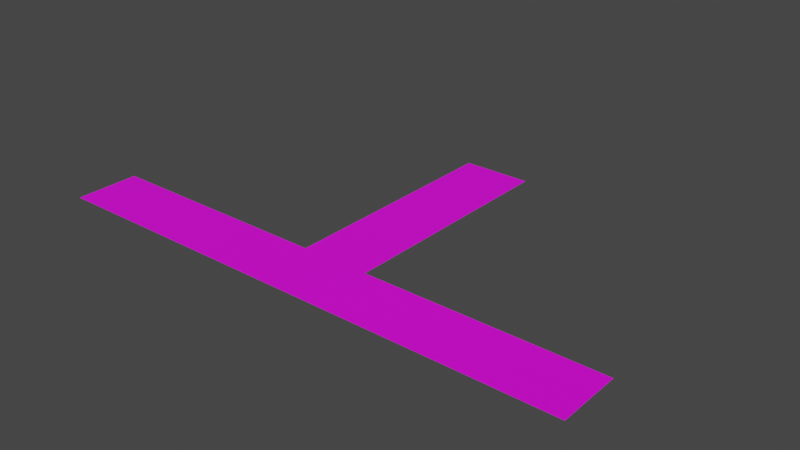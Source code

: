 # Source: City_Road02.blend  (saved by Blender 3.1.7; exported with 4.5.12 LTS)
import bpy
from mathutils import Matrix  # noqa: F401  (used for matrix-valued properties, if any)

bpy.ops.wm.read_factory_settings(use_empty=True)
scene = bpy.context.scene
scene.name = 'Scene'

# ---- collections
col_collection = bpy.data.collections.new('Collection'); scene.collection.children.link(col_collection)

# ---- images (referenced by path relative to the original .blend; pixels are not part of the script)
import os
ASSET_DIR = os.environ.get("B2B_ASSET_DIR", "")  # directory of the original .blend (textures are referenced by path, not embedded)
HERE = os.path.dirname(os.path.abspath(__file__))  # packed textures are extracted next to this script under _unpacked/

def load_image(name, relpath, width, height, colorspace="sRGB"):
    """Load a texture the original file referenced (path relative to the .blend, or extracted next to this script)."""
    p = next((c for c in (os.path.join(HERE, relpath), os.path.join(ASSET_DIR, relpath)) if relpath and os.path.exists(c)), "")
    if p:
        img = bpy.data.images.load(p, check_existing=True)
        img.name = name
    else:  # same state as the original file: an image datablock whose file is absent (Cycles renders it pink)
        img = bpy.data.images.new(name, width, height)
        img.source = "FILE"
        img.filepath = "//" + (relpath or name)
    img.colorspace_settings.name = colorspace
    return img
img_788_png = load_image('788.png', '788.png', 1024, 1024, 'sRGB')
img_778_png_003 = load_image('778.png.003', '778.png', 1024, 1024, 'sRGB')
img_390_png = load_image('390.png', '390.png', 1024, 1024, 'sRGB')

# ---- materials (node trees are filled in below, after node groups)
mat_m_road = bpy.data.materials.new('M_Road')
mat_m_road.use_transparent_shadow = False
mat_m_road_lines_white = bpy.data.materials.new('M_Road_Lines_White')
mat_m_road_lines_white.use_transparent_shadow = False
mat_m_road_lines_yellow = bpy.data.materials.new('M_Road_Lines_Yellow')
mat_m_road_lines_yellow.use_transparent_shadow = False

# ---- material node trees
mat_m_road.use_nodes = True; mat_m_road.node_tree.nodes.clear()
_N = mat_m_road.node_tree.nodes; _L = mat_m_road.node_tree.links
n0 = _N.new('ShaderNodeBsdfPrincipled'); n0.name = 'Principled BSDF'; n0.location = (10, 300)
n0.distribution = 'GGX'
n0.subsurface_method = 'RANDOM_WALK_SKIN'
n0.inputs[3].default_value = 1.45
n0.inputs[27].default_value = (0.0, 0.0, 0.0, 1.0)
n0.inputs[28].default_value = 1.0
n1 = _N.new('ShaderNodeOutputMaterial'); n1.name = 'Material Output'; n1.location = (300, 300)
n2 = _N.new('ShaderNodeTexImage'); n2.name = '이미지 텍스처'; n2.location = (-347, 26)
n2.image = img_788_png
_L.new(n0.outputs[0], n1.inputs[0])
_L.new(n2.outputs[0], n0.inputs[0])
n1.is_active_output = True
mat_m_road_lines_white.use_nodes = True; mat_m_road_lines_white.node_tree.nodes.clear()
_N = mat_m_road_lines_white.node_tree.nodes; _L = mat_m_road_lines_white.node_tree.links
n0 = _N.new('ShaderNodeBsdfPrincipled'); n0.name = 'Principled BSDF'; n0.location = (10, 300)
n0.distribution = 'GGX'
n0.subsurface_method = 'RANDOM_WALK_SKIN'
n0.inputs[3].default_value = 1.45
n0.inputs[27].default_value = (0.0, 0.0, 0.0, 1.0)
n0.inputs[28].default_value = 1.0
n1 = _N.new('ShaderNodeOutputMaterial'); n1.name = 'Material Output'; n1.location = (300, 300)
n2 = _N.new('ShaderNodeTexImage'); n2.name = '이미지 텍스처'; n2.location = (-367, 139)
n2.image = img_778_png_003
_L.new(n0.outputs[0], n1.inputs[0])
_L.new(n2.outputs[0], n0.inputs[0])
_L.new(n2.outputs[1], n0.inputs[4])
n1.is_active_output = True
mat_m_road_lines_yellow.use_nodes = True; mat_m_road_lines_yellow.node_tree.nodes.clear()
_N = mat_m_road_lines_yellow.node_tree.nodes; _L = mat_m_road_lines_yellow.node_tree.links
n0 = _N.new('ShaderNodeBsdfPrincipled'); n0.name = 'Principled BSDF'; n0.location = (10, 300)
n0.distribution = 'GGX'
n0.subsurface_method = 'RANDOM_WALK_SKIN'
n0.inputs[3].default_value = 1.45
n0.inputs[27].default_value = (0.0, 0.0, 0.0, 1.0)
n0.inputs[28].default_value = 1.0
n1 = _N.new('ShaderNodeOutputMaterial'); n1.name = 'Material Output'; n1.location = (300, 300)
n2 = _N.new('ShaderNodeTexImage'); n2.name = '이미지 텍스처'; n2.location = (-371, 60)
n2.image = img_390_png
_L.new(n0.outputs[0], n1.inputs[0])
_L.new(n2.outputs[0], n0.inputs[0])
n1.is_active_output = True

# ---- world
world_world = bpy.data.worlds.new('World'); scene.world = world_world
world_world.use_nodes = True; world_world.node_tree.nodes.clear()
_N = world_world.node_tree.nodes; _L = world_world.node_tree.links
n0 = _N.new('ShaderNodeOutputWorld'); n0.name = 'World Output'; n0.location = (300, 300)
n1 = _N.new('ShaderNodeBackground'); n1.name = 'Background'; n1.location = (10, 300)
n1.inputs[0].default_value = (0.05088, 0.05088, 0.05088, 1.0)
_L.new(n1.outputs[0], n0.inputs[0])
n0.is_active_output = True
world_world.color = (0.05088, 0.05088, 0.05088)
world_world.use_sun_shadow = False
world_world.sun_shadow_jitter_overblur = 0.0

# ---- meshes
me_sm_city_road_02b_md = bpy.data.meshes.new('SM_City_Road_02b.md')
me_sm_city_road_02b_md.from_pydata([(13.56, 10.4, -6.369e-16), (7.2, 5.946, -3.641e-16), (13.56, 5.946, -3.641e-16), (7.2, 10.4, -6.37e-16), (0.8445, 5.946, -3.641e-16), (13.56, 19.86, -1.216e-15), (0.8445, 10.4, -6.37e-16), (7.2, 19.86, -1.216e-15), (13.56, 27.84, -1.705e-15), (0.8445, 19.86, -1.216e-15), (7.2, 27.84, -1.705e-15), (13.56, 35.82, -2.194e-15), (0.8445, 27.84, -1.705e-15), (7.2, 35.82, -2.194e-15), (13.56, 43.8, -2.682e-15), (0.8445, 35.82, -2.194e-15), (7.2, 43.8, -2.682e-15), (13.56, 49.9, -3.055e-15), (0.8445, 43.81, -2.682e-15), (7.2, 49.9, -3.055e-15), (0.8445, 49.9, -3.055e-15), (-42.76, 0.0, 0.0), (-30.81, 5.946, -3.641e-16), (-42.76, 5.946, -3.641e-16), (-30.81, 0.0, 0.0), (-42.76, -5.946, 3.641e-16), (-18.86, 5.946, -3.641e-16), (-30.81, -5.946, 3.641e-16), (-18.86, 0.0, 0.0), (-6.906, 5.946, -3.641e-16), (-18.86, -5.946, 3.641e-16), (-6.906, 0.0, 0.0), (-6.906, -5.946, 3.641e-16), (0.8445, 0.0, 0.0), (0.8445, -5.946, 3.641e-16), (7.2, 0.0, 0.0), (7.2, -5.946, 3.641e-16), (13.56, 0.0, 0.0), (13.56, -5.946, 3.641e-16), (18.93, 0.0, 0.0), (18.93, 5.946, -3.641e-16), (18.93, -5.946, 3.641e-16), (28.51, 0.0, 0.0), (28.51, 5.946, -3.641e-16), (28.51, -5.946, 3.641e-16), (38.09, 0.0, 0.0), (38.09, 5.946, -3.641e-16), (38.09, -5.946, 3.641e-16), (47.67, 0.0, 0.0), (47.67, 5.946, -3.641e-16), (47.67, -5.946, 3.641e-16), (57.24, 0.0, 0.0), (57.25, 5.946, -3.641e-16), (57.25, -5.946, 3.641e-16), (9.881, 5.973, 0.005), (9.123, 9.802, 0.005), (9.123, 5.973, 0.005), (9.881, 9.802, 0.005), (8.461, 5.973, 0.005), (7.703, 9.802, 0.005), (7.703, 5.973, 0.005), (8.461, 9.802, 0.005), (7.041, 5.973, 0.005), (6.283, 9.802, 0.005), (6.283, 5.973, 0.005), (7.041, 9.802, 0.005), (5.621, 5.973, 0.005), (4.863, 9.802, 0.005), (4.863, 5.973, 0.005), (5.621, 9.802, 0.005), (57.24, 0.261, 0.006), (51.27, 0.06499, 0.006), (57.24, 0.06499, 0.006), (51.27, 0.261, 0.006), (45.31, 0.065, 0.006), (45.31, 0.261, 0.006), (39.34, 0.065, 0.006), (39.34, 0.261, 0.006), (33.37, 0.065, 0.006), (33.37, 0.261, 0.006), (27.4, 0.065, 0.006), (27.4, 0.261, 0.006), (21.43, 0.06501, 0.006), (21.43, 0.261, 0.006), (7.252, 0.065, 0.006), (7.252, 0.261, 0.006), (51.28, -0.261, 0.006), (57.24, -0.261, 0.006), (57.24, -0.06501, 0.006), (51.27, -0.06501, 0.006), (45.31, -0.261, 0.006), (45.31, -0.065, 0.006), (39.34, -0.261, 0.006), (39.34, -0.065, 0.006), (33.37, -0.261, 0.006), (33.37, -0.065, 0.006), (27.4, -0.261, 0.006), (27.4, -0.065, 0.006), (21.43, -0.261, 0.006), (21.43, -0.06499, 0.006), (7.252, -0.261, 0.006), (7.252, -0.065, 0.006), (-42.76, 0.06501, 0.006), (-36.63, 0.261, 0.006), (-42.76, 0.261, 0.006), (-36.63, 0.06501, 0.006), (-30.5, 0.261, 0.006), (-30.5, 0.065, 0.006), (-24.37, 0.261, 0.006), (-24.37, 0.065, 0.006), (-18.24, 0.261, 0.006), (-18.24, 0.065, 0.006), (-12.11, 0.261, 0.006), (-12.11, 0.065, 0.006), (-5.986, 0.261, 0.006), (-5.986, 0.06499, 0.006), (-42.76, -0.261, 0.006), (-36.63, -0.06499, 0.006), (-42.76, -0.06499, 0.006), (-36.63, -0.261, 0.006), (-30.5, -0.065, 0.006), (-30.5, -0.261, 0.006), (-24.37, -0.065, 0.006), (-24.37, -0.261, 0.006), (-18.24, -0.065, 0.006), (-18.24, -0.261, 0.006), (-12.11, -0.065, 0.006), (-12.11, -0.261, 0.006), (-5.986, -0.06501, 0.006), (-5.985, -0.261, 0.006)], [], [(0, 1, 2), (1, 0, 3), (1, 3, 4), (3, 0, 5), (4, 3, 6), (3, 5, 7), (7, 6, 3), (8, 7, 5), (6, 7, 9), (7, 8, 10), (10, 9, 7), (11, 10, 8), (9, 10, 12), (10, 11, 13), (13, 12, 10), (14, 13, 11), (12, 13, 15), (13, 14, 16), (16, 15, 13), (17, 16, 14), (15, 16, 18), (16, 17, 19), (19, 18, 16), (18, 19, 20), (21, 22, 23), (21, 24, 22), (25, 24, 21), (24, 26, 22), (25, 27, 24), (24, 28, 26), (27, 28, 24), (28, 29, 26), (27, 30, 28), (28, 31, 29), (30, 31, 28), (31, 4, 29), (30, 32, 31), (32, 33, 31), (33, 4, 31), (34, 33, 32), (33, 35, 4), (34, 35, 33), (35, 1, 4), (34, 36, 35), (35, 37, 1), (36, 37, 35), (37, 2, 1), (36, 38, 37), (39, 2, 37), (38, 39, 37), (2, 39, 40), (39, 38, 41), (42, 40, 39), (41, 42, 39), (40, 42, 43), (44, 42, 41), (45, 43, 42), (44, 45, 42), (43, 45, 46), (47, 45, 44), (48, 46, 45), (47, 48, 45), (46, 48, 49), (50, 48, 47), (51, 49, 48), (50, 51, 48), (49, 51, 52), (53, 51, 50), (54, 55, 56), (55, 54, 57), (58, 59, 60), (59, 58, 61), (62, 63, 64), (63, 62, 65), (66, 67, 68), (67, 66, 69), (70, 71, 72), (71, 70, 73), (74, 71, 73), (74, 73, 75), (75, 76, 74), (76, 75, 77), (78, 76, 77), (78, 77, 79), (79, 80, 78), (80, 79, 81), (82, 80, 81), (82, 81, 83), (83, 84, 82), (84, 83, 85), (86, 87, 88), (86, 88, 89), (90, 86, 89), (90, 89, 91), (92, 90, 91), (92, 91, 93), (94, 92, 93), (94, 93, 95), (96, 94, 95), (96, 95, 97), (98, 96, 97), (98, 97, 99), (99, 100, 98), (100, 99, 101), (102, 103, 104), (103, 102, 105), (105, 106, 103), (105, 107, 106), (107, 108, 106), (108, 107, 109), (109, 110, 108), (109, 111, 110), (111, 112, 110), (112, 111, 113), (113, 114, 112), (113, 115, 114), (115, 85, 114), (115, 84, 85), (116, 117, 118), (116, 119, 117), (119, 120, 117), (119, 121, 120), (121, 122, 120), (121, 123, 122), (123, 124, 122), (123, 125, 124), (125, 126, 124), (125, 127, 126), (127, 128, 126), (127, 129, 128), (129, 101, 128), (129, 100, 101)])
me_sm_city_road_02b_md.polygons.foreach_set('material_index', [0, 0, 0, 0, 0, 0, 0, 0, 0, 0, 0, 0, 0, 0, 0, 0, 0, 0, 0, 0, 0, 0, 0, 0, 0, 0, 0, 0, 0, 0, 0, 0, 0, 0, 0, 0, 0, 0, 0, 0, 0, 0, 0, 0, 0, 0, 0, 0, 0, 0, 0, 0, 0, 0, 0, 0, 0, 0, 0, 0, 0, 0, 0, 0, 0, 0, 0, 0, 1, 1, 1, 1, 1, 1, 1, 1, 2, 2, 2, 2, 2, 2, 2, 2, 2, 2, 2, 2, 2, 2, 2, 2, 2, 2, 2, 2, 2, 2, 2, 2, 2, 2, 2, 2, 2, 2, 2, 2, 2, 2, 2, 2, 2, 2, 2, 2, 2, 2, 2, 2, 2, 2, 2, 2, 2, 2, 2, 2, 2, 2, 2, 2])
_uv = me_sm_city_road_02b_md.uv_layers.new(name='UV_SINGLE')
_uv.uv.foreach_set('vector', [0.541, 0.2715, 0.6553, 0.3696, 0.541, 0.3696, 0.6553, 0.3696, 0.541, 0.2715, 0.6553, 0.2715, 0.6553, 0.3696, 0.6553, 0.2715, 0.7695, 0.3696, 0.6553, 0.2715, 0.541, 0.2715, 0.541, 0.1357, 0.7695, 0.3696, 0.6553, 0.2715, 0.7695, 0.2715, 0.6553, 0.2715, 0.541, 0.1357, 0.6553, 0.1357, 0.6553, 0.1357, 0.7695, 0.2715, 0.6553, 0.2715, 0.541, 0.1133, 0.6553, 0.1357, 0.541, 0.1357, 0.7695, 0.2715, 0.6553, 0.1357, 0.7695, 0.1357, 0.6553, 0.1357, 0.541, 0.1133, 0.6553, 0.1133, 0.6553, 0.1133, 0.7695, 0.1357, 0.6553, 0.1357, 0.541, 0.09082, 0.6553, 0.1133, 0.541, 0.1133, 0.7695, 0.1357, 0.6553, 0.1133, 0.7695, 0.1133, 0.6553, 0.1133, 0.541, 0.09082, 0.6553, 0.09082, 0.6553, 0.09082, 0.7695, 0.1133, 0.6553, 0.1133, 0.541, 0.06787, 0.6553, 0.09082, 0.541, 0.09082, 0.7695, 0.1133, 0.6553, 0.09082, 0.7695, 0.09082, 0.6553, 0.09082, 0.541, 0.06787, 0.6553, 0.06787, 0.6553, 0.06787, 0.7695, 0.09082, 0.6553, 0.09082, 0.541, 0.0, 0.6553, 0.06787, 0.541, 0.06787, 0.7695, 0.09082, 0.6553, 0.06787, 0.7695, 0.06787, 0.6553, 0.06787, 0.541, 0.0, 0.6553, 0.0, 0.6553, 0.0, 0.7695, 0.06787, 0.6553, 0.06787, 0.7695, 0.06787, 0.6553, 0.0, 0.7695, 0.0, 1.0, 0.5, 0.9424, 0.3696, 1.0, 0.3696, 1.0, 0.5, 0.9424, 0.5, 0.9424, 0.3696, 1.0, 0.6309, 0.9424, 0.5, 1.0, 0.5, 0.9424, 0.5, 0.8848, 0.3696, 0.9424, 0.3696, 1.0, 0.6309, 0.9424, 0.6309, 0.9424, 0.5, 0.9424, 0.5, 0.8848, 0.5, 0.8848, 0.3696, 0.9424, 0.6309, 0.8848, 0.5, 0.9424, 0.5, 0.8848, 0.5, 0.8271, 0.3696, 0.8848, 0.3696, 0.9424, 0.6309, 0.8848, 0.6309, 0.8848, 0.5, 0.8848, 0.5, 0.8271, 0.5, 0.8271, 0.3696, 0.8848, 0.6309, 0.8271, 0.5, 0.8848, 0.5, 0.8271, 0.5, 0.7695, 0.3696, 0.8271, 0.3696, 0.8848, 0.6309, 0.8271, 0.6309, 0.8271, 0.5, 0.8271, 0.6309, 0.7695, 0.5, 0.8271, 0.5, 0.7695, 0.5, 0.7695, 0.3696, 0.8271, 0.5, 0.7695, 0.6309, 0.7695, 0.5, 0.8271, 0.6309, 0.7695, 0.5, 0.6553, 0.5, 0.7695, 0.3696, 0.7695, 0.6309, 0.6553, 0.5, 0.7695, 0.5, 0.6553, 0.5, 0.6553, 0.3696, 0.7695, 0.3696, 0.7695, 0.6309, 0.6553, 0.6309, 0.6553, 0.5, 0.6553, 0.5, 0.522, 0.5, 0.6553, 0.3696, 0.6553, 0.6309, 0.522, 0.5, 0.6553, 0.5, 0.522, 0.5, 0.541, 0.3696, 0.6553, 0.3696, 0.6553, 0.6309, 0.541, 0.6309, 0.522, 0.5, 0.4443, 0.5, 0.541, 0.3696, 0.522, 0.5, 0.541, 0.6309, 0.4443, 0.5, 0.522, 0.5, 0.541, 0.3696, 0.4443, 0.5, 0.4443, 0.3696, 0.4443, 0.5, 0.541, 0.6309, 0.4443, 0.6309, 0.3333, 0.5, 0.4443, 0.3696, 0.4443, 0.5, 0.4443, 0.6309, 0.3333, 0.5, 0.4443, 0.5, 0.4443, 0.3696, 0.3333, 0.5, 0.3333, 0.3696, 0.3333, 0.6309, 0.3333, 0.5, 0.4443, 0.6309, 0.2222, 0.5, 0.3333, 0.3696, 0.3333, 0.5, 0.3333, 0.6309, 0.2222, 0.5, 0.3333, 0.5, 0.3333, 0.3696, 0.2222, 0.5, 0.2222, 0.3696, 0.2222, 0.6309, 0.2222, 0.5, 0.3333, 0.6309, 0.1111, 0.5, 0.2222, 0.3696, 0.2222, 0.5, 0.2222, 0.6309, 0.1111, 0.5, 0.2222, 0.5, 0.2222, 0.3696, 0.1111, 0.5, 0.1111, 0.3696, 0.1111, 0.6309, 0.1111, 0.5, 0.2222, 0.6309, 4.327e-05, 0.5, 0.1111, 0.3696, 0.1111, 0.5, 0.1111, 0.6309, 4.327e-05, 0.5, 0.1111, 0.5, 0.1111, 0.3696, 4.327e-05, 0.5, 3.052e-05, 0.3696, 3.052e-05, 0.6309, 4.327e-05, 0.5, 0.1111, 0.6309, 0.6157, 0.3867, 0.6294, 0.3027, 0.6294, 0.3867, 0.6294, 0.3027, 0.6157, 0.3867, 0.6157, 0.3027, 0.6416, 0.3867, 0.6548, 0.3027, 0.6548, 0.3867, 0.6548, 0.3027, 0.6416, 0.3867, 0.6416, 0.3027, 0.667, 0.3867, 0.6807, 0.3027, 0.6807, 0.3867, 0.6807, 0.3027, 0.667, 0.3867, 0.667, 0.3027, 0.6924, 0.3867, 0.7061, 0.3027, 0.7061, 0.3867, 0.7061, 0.3027, 0.6924, 0.3867, 0.6924, 0.3027, 4.42e-05, 0.4946, 0.06064, 0.499, 4.351e-05, 0.499, 0.06064, 0.499, 4.42e-05, 0.4946, 0.06064, 0.4946, 0.1213, 0.499, 0.06064, 0.499, 0.06064, 0.4946, 0.1213, 0.499, 0.06064, 0.4946, 0.1213, 0.4946, 0.1213, 0.4946, 0.1819, 0.499, 0.1213, 0.499, 0.1819, 0.499, 0.1213, 0.4946, 0.1819, 0.4946, 0.2426, 0.499, 0.1819, 0.499, 0.1819, 0.4946, 0.2426, 0.499, 0.1819, 0.4946, 0.2426, 0.4946, 0.2426, 0.4946, 0.303, 0.499, 0.2426, 0.499, 0.303, 0.499, 0.2426, 0.4946, 0.303, 0.4946, 0.3638, 0.499, 0.303, 0.499, 0.303, 0.4946, 0.3638, 0.499, 0.303, 0.4946, 0.3638, 0.4946, 0.3638, 0.4946, 0.4243, 0.499, 0.3638, 0.499, 0.4243, 0.499, 0.3638, 0.4946, 0.4243, 0.4946, 0.06064, 0.5059, 4.226e-05, 0.5059, 4.303e-05, 0.5015, 0.06064, 0.5059, 4.303e-05, 0.5015, 0.06064, 0.5015, 0.1213, 0.5059, 0.06064, 0.5059, 0.06064, 0.5015, 0.1213, 0.5059, 0.06064, 0.5015, 0.1213, 0.5015, 0.1819, 0.5059, 0.1213, 0.5059, 0.1213, 0.5015, 0.1819, 0.5059, 0.1213, 0.5015, 0.1819, 0.5015, 0.2426, 0.5059, 0.1819, 0.5059, 0.1819, 0.5015, 0.2426, 0.5059, 0.1819, 0.5015, 0.2426, 0.5015, 0.303, 0.5059, 0.2426, 0.5059, 0.2426, 0.5015, 0.303, 0.5059, 0.2426, 0.5015, 0.303, 0.5015, 0.3638, 0.5059, 0.303, 0.5059, 0.303, 0.5015, 0.3638, 0.5059, 0.303, 0.5015, 0.3638, 0.5015, 0.3638, 0.5015, 0.4243, 0.5059, 0.3638, 0.5059, 0.4243, 0.5059, 0.3638, 0.5015, 0.4243, 0.5015, 0.8486, 0.4985, 0.7881, 0.4946, 0.8486, 0.4941, 0.7881, 0.4946, 0.8486, 0.4985, 0.7881, 0.4985, 0.7881, 0.4985, 0.7275, 0.4946, 0.7881, 0.4946, 0.7881, 0.4985, 0.7275, 0.4985, 0.7275, 0.4946, 0.7275, 0.4985, 0.667, 0.4946, 0.7275, 0.4946, 0.667, 0.4946, 0.7275, 0.4985, 0.667, 0.4985, 0.667, 0.4985, 0.606, 0.4946, 0.667, 0.4946, 0.667, 0.4985, 0.606, 0.4985, 0.606, 0.4946, 0.606, 0.4985, 0.5454, 0.4946, 0.606, 0.4946, 0.5454, 0.4946, 0.606, 0.4985, 0.5454, 0.4985, 0.5454, 0.4985, 0.4851, 0.4946, 0.5454, 0.4946, 0.5454, 0.4985, 0.4851, 0.499, 0.4851, 0.4946, 0.4851, 0.499, 0.4243, 0.4946, 0.4851, 0.4946, 0.4851, 0.499, 0.4243, 0.499, 0.4243, 0.4946, 0.8486, 0.5056, 0.7881, 0.5015, 0.8486, 0.5015, 0.8486, 0.5056, 0.7881, 0.5056, 0.7881, 0.5015, 0.7881, 0.5056, 0.7275, 0.5015, 0.7881, 0.5015, 0.7881, 0.5056, 0.7275, 0.5059, 0.7275, 0.5015, 0.7275, 0.5059, 0.667, 0.5015, 0.7275, 0.5015, 0.7275, 0.5059, 0.667, 0.5059, 0.667, 0.5015, 0.667, 0.5059, 0.606, 0.5015, 0.667, 0.5015, 0.667, 0.5059, 0.606, 0.5059, 0.606, 0.5015, 0.606, 0.5059, 0.5454, 0.5015, 0.606, 0.5015, 0.606, 0.5059, 0.5454, 0.5059, 0.5454, 0.5015, 0.5454, 0.5059, 0.4851, 0.5015, 0.5454, 0.5015, 0.5454, 0.5059, 0.4851, 0.5059, 0.4851, 0.5015, 0.4851, 0.5059, 0.4243, 0.5015, 0.4851, 0.5015, 0.4851, 0.5059, 0.4243, 0.5059, 0.4243, 0.5015])
_uv.active_render = True
_uv = me_sm_city_road_02b_md.uv_layers.new(name='EXTRAUVS0')
_uv.uv.foreach_set('vector', [0.6118, 0.5845, 0.7178, 0.4971, 0.7178, 0.5845, 0.7178, 0.4971, 0.6118, 0.5845, 0.6118, 0.4971, 0.7178, 0.4971, 0.6118, 0.4971, 0.7178, 0.4092, 0.6118, 0.4971, 0.6118, 0.5845, 0.4653, 0.5845, 0.7178, 0.4092, 0.6118, 0.4971, 0.6118, 0.4092, 0.6118, 0.4971, 0.4653, 0.5845, 0.4653, 0.4971, 0.4653, 0.4971, 0.6118, 0.4092, 0.6118, 0.4971, 0.3418, 0.5845, 0.4653, 0.4971, 0.4653, 0.5845, 0.6118, 0.4092, 0.4653, 0.4971, 0.4653, 0.4092, 0.4653, 0.4971, 0.3418, 0.5845, 0.3418, 0.4971, 0.3418, 0.4971, 0.4653, 0.4092, 0.4653, 0.4971, 0.2181, 0.5845, 0.3418, 0.4971, 0.3418, 0.5845, 0.4653, 0.4092, 0.3418, 0.4971, 0.3418, 0.4092, 0.3418, 0.4971, 0.2181, 0.5845, 0.2181, 0.4971, 0.2181, 0.4971, 0.3418, 0.4092, 0.3418, 0.4971, 0.09442, 0.5845, 0.2181, 0.4971, 0.2181, 0.5845, 0.3418, 0.4092, 0.2181, 0.4971, 0.218, 0.4092, 0.2181, 0.4971, 0.09442, 0.5845, 0.09442, 0.4971, 0.09442, 0.4971, 0.218, 0.4092, 0.2181, 0.4971, 3.624e-05, 0.5845, 0.09442, 0.4971, 0.09442, 0.5845, 0.218, 0.4092, 0.09442, 0.4971, 0.09442, 0.4092, 0.09442, 0.4971, 3.624e-05, 0.5845, 3.335e-05, 0.4971, 3.335e-05, 0.4971, 0.09442, 0.4092, 0.09442, 0.4971, 0.09442, 0.4092, 3.335e-05, 0.4971, 3.052e-05, 0.4092, 0.8589, 0.0004883, 0.7178, 0.1025, 0.7178, 0.0, 0.8589, 0.0004883, 0.8589, 0.1025, 0.7178, 0.1025, 1.0, 0.0004883, 0.8589, 0.1025, 0.8589, 0.0004883, 0.8589, 0.1025, 0.7178, 0.2046, 0.7178, 0.1025, 1.0, 0.0004883, 0.9995, 0.1025, 0.8589, 0.1025, 0.8589, 0.1025, 0.8589, 0.2046, 0.7178, 0.2046, 0.9995, 0.1025, 0.8589, 0.2046, 0.8589, 0.1025, 0.8589, 0.2046, 0.7178, 0.3066, 0.7178, 0.2046, 0.9995, 0.1025, 0.9995, 0.2046, 0.8589, 0.2046, 0.8589, 0.2046, 0.8589, 0.3066, 0.7178, 0.3066, 0.9995, 0.2046, 0.8589, 0.3066, 0.8589, 0.2046, 0.8589, 0.3066, 0.7178, 0.4092, 0.7178, 0.3066, 0.9995, 0.2046, 0.9995, 0.3066, 0.8589, 0.3066, 0.9995, 0.3066, 0.8589, 0.4092, 0.8589, 0.3066, 0.8589, 0.4092, 0.7178, 0.4092, 0.8589, 0.3066, 0.9995, 0.4092, 0.8589, 0.4092, 0.9995, 0.3066, 0.8589, 0.4092, 0.8584, 0.4971, 0.7178, 0.4092, 0.9995, 0.4092, 0.8584, 0.4971, 0.8589, 0.4092, 0.8584, 0.4971, 0.7178, 0.4971, 0.7178, 0.4092, 0.9995, 0.4092, 0.9995, 0.4971, 0.8584, 0.4971, 0.8584, 0.4971, 0.8584, 0.5845, 0.7178, 0.4971, 0.9995, 0.4971, 0.8584, 0.5845, 0.8584, 0.4971, 0.8584, 0.5845, 0.7178, 0.5845, 0.7178, 0.4971, 0.9995, 0.4971, 0.9995, 0.5845, 0.8584, 0.5845, 0.8584, 0.6587, 0.7178, 0.5845, 0.8584, 0.5845, 0.9995, 0.5845, 0.8584, 0.6587, 0.8584, 0.5845, 0.7178, 0.5845, 0.8584, 0.6587, 0.7178, 0.6587, 0.8584, 0.6587, 0.9995, 0.5845, 0.9995, 0.6587, 0.8584, 0.7441, 0.7178, 0.6587, 0.8584, 0.6587, 0.9995, 0.6587, 0.8584, 0.7441, 0.8584, 0.6587, 0.7178, 0.6587, 0.8584, 0.7441, 0.7178, 0.7441, 0.9995, 0.7441, 0.8584, 0.7441, 0.9995, 0.6587, 0.8589, 0.8293, 0.7178, 0.7441, 0.8584, 0.7441, 0.9995, 0.7441, 0.8589, 0.8293, 0.8584, 0.7441, 0.7178, 0.7441, 0.8589, 0.8293, 0.7178, 0.8295, 0.9995, 0.8293, 0.8589, 0.8293, 0.9995, 0.7441, 0.8589, 0.9147, 0.7178, 0.8295, 0.8589, 0.8293, 0.9995, 0.8293, 0.8589, 0.9147, 0.8589, 0.8293, 0.7178, 0.8295, 0.8589, 0.9147, 0.7178, 0.9147, 0.9995, 0.9147, 0.8589, 0.9147, 0.9995, 0.8293, 0.8589, 1.0, 0.7178, 0.9147, 0.8589, 0.9147, 0.9995, 0.9147, 0.8589, 1.0, 0.8589, 0.9147, 0.7178, 0.9147, 0.8589, 1.0, 0.7178, 1.0, 0.9995, 1.0, 0.8589, 1.0, 0.9995, 0.9147, 0.05246, 0.8655, 0.2605, 0.9105, 0.05246, 0.9105, 0.2605, 0.9105, 0.05246, 0.8655, 0.2605, 0.8655, 0.5068, 0.9785, 0.5571, 0.6057, 0.5571, 0.9785, 0.5571, 0.6057, 0.5068, 0.9785, 0.5068, 0.6057, 0.6016, 0.7427, 0.6577, 0.6118, 0.6577, 0.7427, 0.6577, 0.6118, 0.6016, 0.7427, 0.6016, 0.6118, 0.05246, 0.9194, 0.4766, 0.9644, 0.05246, 0.9644, 0.4766, 0.9644, 0.05246, 0.9194, 0.4766, 0.9194, 0.6899, 0.3848, 0.6587, 0.2749, 0.6895, 0.2749, 0.6587, 0.2749, 0.6899, 0.3848, 0.6592, 0.3848, 0.6279, 0.2749, 0.6587, 0.2749, 0.6592, 0.3848, 0.6279, 0.2749, 0.6592, 0.3848, 0.6279, 0.3848, 0.6279, 0.3848, 0.5957, 0.2749, 0.6279, 0.2749, 0.5957, 0.2749, 0.6279, 0.3848, 0.5957, 0.3848, 0.5625, 0.2749, 0.5957, 0.2749, 0.5957, 0.3848, 0.5625, 0.2749, 0.5957, 0.3848, 0.5625, 0.3848, 0.5625, 0.3848, 0.5273, 0.2749, 0.5625, 0.2749, 0.5273, 0.2749, 0.5625, 0.3848, 0.5273, 0.3848, 0.4897, 0.2749, 0.5273, 0.2749, 0.5273, 0.3848, 0.4897, 0.2749, 0.5273, 0.3848, 0.4897, 0.3848, 0.4897, 0.3848, 0.3962, 0.2749, 0.4897, 0.2749, 0.3962, 0.2749, 0.4897, 0.3848, 0.3962, 0.3848, 0.6631, 0.07373, 0.6895, 0.07373, 0.6899, 0.1924, 0.6631, 0.07373, 0.6899, 0.1924, 0.6631, 0.1924, 0.6357, 0.07373, 0.6631, 0.07373, 0.6631, 0.1924, 0.6357, 0.07373, 0.6631, 0.1924, 0.6362, 0.1924, 0.6069, 0.07373, 0.6357, 0.07373, 0.6362, 0.1924, 0.6069, 0.07373, 0.6362, 0.1924, 0.6069, 0.1924, 0.5752, 0.07373, 0.6069, 0.07373, 0.6069, 0.1924, 0.5752, 0.07373, 0.6069, 0.1924, 0.5752, 0.1924, 0.54, 0.07373, 0.5752, 0.07373, 0.5752, 0.1924, 0.54, 0.07373, 0.5752, 0.1924, 0.54, 0.1924, 0.5015, 0.07373, 0.54, 0.07373, 0.54, 0.1924, 0.5015, 0.07373, 0.54, 0.1924, 0.5015, 0.1924, 0.5015, 0.1924, 0.4031, 0.07373, 0.5015, 0.07373, 0.4031, 0.07373, 0.5015, 0.1924, 0.4031, 0.1924, 0.01415, 0.2749, 0.06586, 0.3848, 0.014, 0.3848, 0.06586, 0.3848, 0.01415, 0.2749, 0.06604, 0.2749, 0.06604, 0.2749, 0.1174, 0.3848, 0.06586, 0.3848, 0.06604, 0.2749, 0.1176, 0.2749, 0.1174, 0.3848, 0.1176, 0.2749, 0.1677, 0.3848, 0.1174, 0.3848, 0.1677, 0.3848, 0.1176, 0.2749, 0.1678, 0.2749, 0.1678, 0.2749, 0.2162, 0.3848, 0.1677, 0.3848, 0.1678, 0.2749, 0.2163, 0.2749, 0.2162, 0.3848, 0.2163, 0.2749, 0.2627, 0.3848, 0.2162, 0.3848, 0.2627, 0.3848, 0.2163, 0.2749, 0.2627, 0.2749, 0.2627, 0.2749, 0.3066, 0.3848, 0.2627, 0.3848, 0.2627, 0.2749, 0.3066, 0.2749, 0.3066, 0.3848, 0.3066, 0.2749, 0.3962, 0.3848, 0.3066, 0.3848, 0.3066, 0.2749, 0.3962, 0.2749, 0.3962, 0.3848, 0.01415, 0.07373, 0.06445, 0.1924, 0.014, 0.1924, 0.01415, 0.07373, 0.06464, 0.07373, 0.06445, 0.1924, 0.06464, 0.07373, 0.1149, 0.1924, 0.06445, 0.1924, 0.06464, 0.07373, 0.1151, 0.07373, 0.1149, 0.1924, 0.1151, 0.07373, 0.1649, 0.1924, 0.1149, 0.1924, 0.1151, 0.07373, 0.165, 0.07373, 0.1649, 0.1924, 0.165, 0.07373, 0.214, 0.1924, 0.1649, 0.1924, 0.165, 0.07373, 0.2141, 0.07373, 0.214, 0.1924, 0.2141, 0.07373, 0.2617, 0.1924, 0.214, 0.1924, 0.2141, 0.07373, 0.2617, 0.07373, 0.2617, 0.1924, 0.2617, 0.07373, 0.3076, 0.1924, 0.2617, 0.1924, 0.2617, 0.07373, 0.3076, 0.07373, 0.3076, 0.1924, 0.3076, 0.07373, 0.4031, 0.1924, 0.3076, 0.1924, 0.3076, 0.07373, 0.4031, 0.07373, 0.4031, 0.1924])
_uv = me_sm_city_road_02b_md.uv_layers.new(name='EXTRAUVS1')
_uv.uv.foreach_set('vector', [3.052e-05, 6.602, 0.4998, 5.781, 3.052e-05, 5.781, 0.4998, 5.781, 3.052e-05, 6.602, 0.4998, 6.602, 0.4998, 5.781, 0.4998, 6.602, 0.9995, 5.781, 0.4998, 6.602, 3.052e-05, 6.602, 3.052e-05, 7.422, 0.9995, 5.781, 0.4998, 6.602, 0.9995, 6.602, 0.4998, 6.602, 3.052e-05, 7.422, 0.4998, 7.422, 0.4998, 7.422, 0.9995, 6.602, 0.4998, 6.602, 3.052e-05, 7.559, 0.4998, 7.422, 3.052e-05, 7.422, 0.9995, 6.602, 0.4998, 7.422, 0.9995, 7.422, 0.4998, 7.422, 3.052e-05, 7.559, 0.4998, 7.559, 0.4998, 7.559, 0.9995, 7.422, 0.4998, 7.422, 3.052e-05, 7.699, 0.4998, 7.559, 3.052e-05, 7.559, 0.9995, 7.422, 0.4998, 7.559, 0.9995, 7.559, 0.4998, 7.559, 3.052e-05, 7.699, 0.4998, 7.699, 0.4998, 7.699, 0.9995, 7.559, 0.4998, 7.559, 3.052e-05, 7.836, 0.4998, 7.699, 3.052e-05, 7.699, 0.9995, 7.559, 0.4998, 7.699, 0.9995, 7.695, 0.4998, 7.699, 3.052e-05, 7.836, 0.4998, 7.836, 0.4998, 7.836, 0.9995, 7.695, 0.4998, 7.699, 3.052e-05, 8.246, 0.4998, 7.836, 3.052e-05, 7.836, 0.9995, 7.695, 0.4998, 7.836, 0.9995, 7.836, 0.4998, 7.836, 3.052e-05, 8.246, 0.4998, 8.246, 0.4998, 8.246, 0.9995, 7.836, 0.4998, 7.836, 0.9995, 7.836, 0.4998, 8.246, 0.9995, 8.246, 0.5, 5.504, 3.052e-05, 5.301, 3.052e-05, 5.504, 0.5, 5.504, 0.5, 5.301, 3.052e-05, 5.301, 3.052e-05, 5.504, 0.5, 5.301, 0.5, 5.504, 0.5, 5.301, 3.052e-05, 5.094, 3.052e-05, 5.301, 3.052e-05, 5.504, 3.052e-05, 5.301, 0.5, 5.301, 0.5, 5.301, 0.5, 5.094, 3.052e-05, 5.094, 3.052e-05, 5.301, 0.5, 5.094, 0.5, 5.301, 0.5, 5.094, 3.052e-05, 4.891, 3.052e-05, 5.094, 3.052e-05, 5.301, 3.052e-05, 5.094, 0.5, 5.094, 0.5, 5.094, 0.5, 4.891, 3.052e-05, 4.891, 3.052e-05, 5.094, 0.5, 4.891, 0.5, 5.094, 0.5, 4.891, 3.052e-05, 4.684, 3.052e-05, 4.891, 3.052e-05, 5.094, 3.052e-05, 4.891, 0.5, 4.891, 3.052e-05, 4.891, 0.5, 4.684, 0.5, 4.891, 0.5, 4.684, 3.052e-05, 4.684, 0.5, 4.891, 3.052e-05, 4.684, 0.5, 4.684, 3.052e-05, 4.891, 0.5, 4.684, 0.5, 3.451, 3.052e-05, 4.684, 3.052e-05, 4.684, 0.5, 3.451, 0.5, 4.684, 0.5, 3.451, 3.052e-05, 3.863, 3.052e-05, 4.684, 3.052e-05, 4.684, 3.052e-05, 3.863, 0.5, 3.451, 0.5, 3.451, 0.4998, 2.22, 3.052e-05, 3.863, 3.052e-05, 3.863, 0.4998, 2.22, 0.5, 3.451, 0.4998, 2.22, 3.052e-05, 3.041, 3.052e-05, 3.863, 3.052e-05, 3.863, 3.052e-05, 3.041, 0.4998, 2.22, 0.4998, 1.399, 3.052e-05, 3.041, 0.4998, 2.22, 3.052e-05, 3.041, 0.4998, 1.399, 0.4998, 2.22, 3.052e-05, 3.041, 0.4998, 1.399, 3.052e-05, 1.399, 0.4998, 1.399, 3.052e-05, 3.041, 3.052e-05, 1.399, 0.4998, 0.5771, 3.052e-05, 1.399, 0.4998, 1.399, 3.052e-05, 1.399, 0.4998, 0.5771, 0.4998, 1.399, 3.052e-05, 1.399, 0.4998, 0.5771, 3.052e-05, 0.5771, 3.052e-05, 0.5771, 0.4998, 0.5771, 3.052e-05, 1.399, 0.4998, -0.2441, 3.052e-05, 0.5771, 0.4998, 0.5771, 3.052e-05, 0.5771, 0.4998, -0.2441, 0.4998, 0.5771, 3.052e-05, 0.5771, 0.4998, -0.2441, 3.052e-05, -0.2441, 3.052e-05, -0.2441, 0.4998, -0.2441, 3.052e-05, 0.5771, 0.4998, -1.064, 3.052e-05, -0.2441, 0.4998, -0.2441, 3.052e-05, -0.2441, 0.4998, -1.064, 0.4998, -0.2441, 3.052e-05, -0.2441, 0.4998, -1.064, 3.052e-05, -1.064, 3.052e-05, -1.064, 0.4998, -1.064, 3.052e-05, -0.2441, 0.4998, -1.887, 3.052e-05, -1.064, 0.4998, -1.064, 3.052e-05, -1.064, 0.4998, -1.887, 0.4998, -1.064, 3.052e-05, -1.064, 0.4998, -1.887, 3.052e-05, -1.887, 3.052e-05, -1.887, 0.4998, -1.887, 3.052e-05, -1.064, 0.9995, 5.504, 3.335e-05, 1.907, 3.535e-05, 5.504, 3.335e-05, 1.907, 0.9995, 5.504, 0.9995, 1.899, 0.9995, 5.504, 3.335e-05, 1.907, 3.535e-05, 5.504, 3.335e-05, 1.907, 0.9995, 5.504, 0.9995, 1.899, 0.9995, 5.504, 3.335e-05, 1.907, 3.535e-05, 5.504, 3.335e-05, 1.907, 0.9995, 5.504, 0.9995, 1.899, 0.9995, 5.504, 3.335e-05, 1.907, 3.535e-05, 5.504, 3.335e-05, 1.907, 0.9995, 5.504, 0.9995, 1.899, 0.9995, -1.887, 3.18e-05, -0.8311, 3.123e-05, -1.887, 3.18e-05, -0.8311, 0.9995, -1.887, 0.9995, -0.8311, 3.24e-05, 0.2251, 3.18e-05, -0.8311, 0.9995, -0.8311, 3.24e-05, 0.2251, 0.9995, -0.8311, 0.9995, 0.2251, 0.9995, 0.2251, 3.299e-05, 1.281, 3.24e-05, 0.2251, 3.299e-05, 1.281, 0.9995, 0.2251, 0.9995, 1.281, 3.359e-05, 2.337, 3.299e-05, 1.281, 0.9995, 1.281, 3.359e-05, 2.337, 0.9995, 1.281, 0.9995, 2.337, 0.9995, 2.337, 3.415e-05, 3.393, 3.359e-05, 2.337, 3.415e-05, 3.393, 0.9995, 2.337, 0.9995, 3.393, 3.475e-05, 4.449, 3.415e-05, 3.393, 0.9995, 3.393, 3.475e-05, 4.449, 0.9995, 3.393, 0.9995, 4.449, 0.9995, 4.449, 3.535e-05, 5.504, 3.475e-05, 4.449, 3.535e-05, 5.504, 0.9995, 4.449, 0.9995, 5.504, 3.18e-05, -0.8311, 3.12e-05, -1.887, 0.9995, -1.887, 3.18e-05, -0.8311, 0.9995, -1.887, 0.9995, -0.8311, 3.24e-05, 0.2251, 3.18e-05, -0.8311, 0.9995, -0.8311, 3.24e-05, 0.2251, 0.9995, -0.8311, 0.9995, 0.2251, 3.296e-05, 1.281, 3.24e-05, 0.2251, 0.9995, 0.2251, 3.296e-05, 1.281, 0.9995, 0.2251, 0.9995, 1.281, 3.356e-05, 2.337, 3.296e-05, 1.281, 0.9995, 1.281, 3.356e-05, 2.337, 0.9995, 1.281, 0.9995, 2.337, 3.415e-05, 3.393, 3.356e-05, 2.337, 0.9995, 2.337, 3.415e-05, 3.393, 0.9995, 2.337, 0.9995, 3.393, 3.472e-05, 4.449, 3.415e-05, 3.393, 0.9995, 3.393, 3.472e-05, 4.449, 0.9995, 3.393, 0.9995, 4.449, 0.9995, 4.449, 3.532e-05, 5.504, 3.472e-05, 4.449, 3.532e-05, 5.504, 0.9995, 4.449, 0.9995, 5.504, 3.535e-05, 5.504, 0.9995, 4.449, 0.9995, 5.504, 0.9995, 4.449, 3.535e-05, 5.504, 3.475e-05, 4.449, 3.475e-05, 4.449, 0.9995, 3.393, 0.9995, 4.449, 3.475e-05, 4.449, 3.415e-05, 3.393, 0.9995, 3.393, 3.415e-05, 3.393, 0.9995, 2.337, 0.9995, 3.393, 0.9995, 2.337, 3.415e-05, 3.393, 3.359e-05, 2.337, 3.359e-05, 2.337, 0.9995, 1.281, 0.9995, 2.337, 3.359e-05, 2.337, 3.299e-05, 1.281, 0.9995, 1.281, 3.299e-05, 1.281, 0.9995, 0.2251, 0.9995, 1.281, 0.9995, 0.2251, 3.299e-05, 1.281, 3.24e-05, 0.2251, 3.24e-05, 0.2251, 0.9995, -0.8311, 0.9995, 0.2251, 3.24e-05, 0.2251, 3.18e-05, -0.8311, 0.9995, -0.8311, 3.18e-05, -0.8311, 0.9995, -1.887, 0.9995, -0.8311, 3.18e-05, -0.8311, 3.123e-05, -1.887, 0.9995, -1.887, 3.532e-05, 5.504, 0.9995, 4.449, 0.9995, 5.504, 3.532e-05, 5.504, 3.472e-05, 4.449, 0.9995, 4.449, 3.472e-05, 4.449, 0.9995, 3.393, 0.9995, 4.449, 3.472e-05, 4.449, 3.415e-05, 3.393, 0.9995, 3.393, 3.415e-05, 3.393, 0.9995, 2.337, 0.9995, 3.393, 3.415e-05, 3.393, 3.356e-05, 2.337, 0.9995, 2.337, 3.356e-05, 2.337, 0.9995, 1.281, 0.9995, 2.337, 3.356e-05, 2.337, 3.296e-05, 1.281, 0.9995, 1.281, 3.296e-05, 1.281, 0.9995, 0.2251, 0.9995, 1.281, 3.296e-05, 1.281, 3.24e-05, 0.2251, 0.9995, 0.2251, 3.24e-05, 0.2251, 0.9995, -0.8311, 0.9995, 0.2251, 3.24e-05, 0.2251, 3.18e-05, -0.8311, 0.9995, -0.8311, 3.18e-05, -0.8311, 0.9995, -1.887, 0.9995, -0.8311, 3.18e-05, -0.8311, 3.12e-05, -1.887, 0.9995, -1.887])
_ca = me_sm_city_road_02b_md.color_attributes.new('PSKVTXCOL_0', 'BYTE_COLOR', 'CORNER')
_ca.data.foreach_set('color', [1.0, 0.0, 0.0, 1.0, 1.0, 0.0, 0.0, 1.0, 1.0, 0.0, 0.0, 1.0, 1.0, 0.0, 0.0, 1.0, 1.0, 0.0, 0.0, 1.0, 1.0, 0.0, 0.0, 1.0, 1.0, 0.0, 0.0, 1.0, 1.0, 0.0, 0.0, 1.0, 1.0, 0.0, 0.0, 1.0, 1.0, 0.0, 0.0, 1.0, 1.0, 0.0, 0.0, 1.0, 1.0, 0.0, 0.0, 1.0, 1.0, 0.0, 0.0, 1.0, 1.0, 0.0, 0.0, 1.0, 1.0, 0.0, 0.0, 1.0, 1.0, 0.0, 0.0, 1.0, 1.0, 0.0, 0.0, 1.0, 1.0, 0.0, 0.0, 1.0, 1.0, 0.0, 0.0, 1.0, 1.0, 0.0, 0.0, 1.0, 1.0, 0.0, 0.0, 1.0, 1.0, 0.0, 0.0, 1.0, 1.0, 0.0, 0.0, 1.0, 1.0, 0.0, 0.0, 1.0, 1.0, 0.0, 0.0, 1.0, 1.0, 0.0, 0.0, 1.0, 1.0, 0.0, 0.0, 1.0, 1.0, 0.0, 0.0, 1.0, 1.0, 0.0, 0.0, 1.0, 1.0, 0.0, 0.0, 1.0, 1.0, 0.0, 0.0, 1.0, 1.0, 0.0, 0.0, 1.0, 1.0, 0.0, 0.0, 1.0, 1.0, 0.0, 0.0, 1.0, 1.0, 0.0, 0.0, 1.0, 1.0, 0.0, 0.0, 1.0, 1.0, 0.0, 0.0, 1.0, 1.0, 0.0, 0.0, 1.0, 1.0, 0.0, 0.0, 1.0, 1.0, 0.0, 0.0, 1.0, 1.0, 0.0, 0.0, 1.0, 1.0, 0.0, 0.0, 1.0, 1.0, 0.0, 0.0, 1.0, 1.0, 0.0, 0.0, 1.0, 1.0, 0.0, 0.0, 1.0, 1.0, 0.0, 0.0, 1.0, 1.0, 0.0, 0.0, 1.0, 1.0, 0.0, 0.0, 1.0, 1.0, 0.0, 0.0, 1.0, 1.0, 0.0, 0.0, 1.0, 1.0, 0.0, 0.0, 1.0, 1.0, 0.0, 0.0, 1.0, 1.0, 0.0, 0.0, 1.0, 1.0, 0.0, 0.0, 1.0, 1.0, 0.0, 0.0, 1.0, 1.0, 0.0, 0.0, 1.0, 1.0, 0.0, 0.0, 1.0, 1.0, 0.0, 0.0, 1.0, 1.0, 0.0, 0.0, 1.0, 1.0, 0.0, 0.0, 1.0, 1.0, 0.0, 0.0, 1.0, 1.0, 0.0, 0.0, 1.0, 1.0, 0.0, 0.0, 1.0, 1.0, 0.0, 0.0, 1.0, 1.0, 0.0, 0.0, 1.0, 1.0, 0.0, 0.0, 1.0, 1.0, 0.0, 0.0, 1.0, 1.0, 0.0, 0.0, 1.0, 1.0, 0.0, 0.0, 1.0, 1.0, 0.0, 0.0, 1.0, 1.0, 0.0, 0.0, 1.0, 1.0, 0.0, 0.0, 1.0, 1.0, 0.0, 0.0, 1.0, 1.0, 0.0, 0.0, 1.0, 1.0, 0.0, 0.0, 1.0, 1.0, 0.0, 0.0, 1.0, 1.0, 0.0, 0.0, 1.0, 1.0, 0.0, 0.0, 1.0, 1.0, 0.0, 0.0, 1.0, 1.0, 0.0, 0.0, 1.0, 1.0, 0.0, 0.0, 1.0, 1.0, 0.0, 0.0, 1.0, 1.0, 0.0, 0.0, 1.0, 1.0, 0.0, 0.0, 1.0, 1.0, 0.0, 0.0, 1.0, 1.0, 0.0, 0.0, 1.0, 1.0, 0.0, 0.0, 1.0, 1.0, 0.0, 0.0, 1.0, 1.0, 0.0, 0.0, 1.0, 1.0, 0.0, 0.0, 1.0, 1.0, 0.0, 0.0, 1.0, 1.0, 0.0, 0.0, 1.0, 1.0, 0.0, 0.0, 1.0, 1.0, 0.0, 0.0, 1.0, 1.0, 0.0, 0.0, 1.0, 1.0, 0.0, 0.0, 1.0, 1.0, 0.0, 0.0, 1.0, 1.0, 0.0, 0.0, 1.0, 1.0, 0.0, 0.0, 1.0, 1.0, 0.0, 0.0, 1.0, 1.0, 0.0, 0.0, 1.0, 1.0, 0.0, 0.0, 1.0, 1.0, 0.0, 0.0, 1.0, 1.0, 0.0, 0.0, 1.0, 1.0, 0.0, 0.0, 1.0, 1.0, 0.0, 0.0, 1.0, 1.0, 0.0, 0.0, 1.0, 1.0, 0.0, 0.0, 1.0, 1.0, 0.0, 0.0, 1.0, 1.0, 0.0, 0.0, 1.0, 1.0, 0.0, 0.0, 1.0, 1.0, 0.0, 0.0, 1.0, 1.0, 0.0, 0.0, 1.0, 1.0, 0.0, 0.0, 1.0, 1.0, 0.0, 0.0, 1.0, 1.0, 0.0, 0.0, 1.0, 1.0, 0.0, 0.0, 1.0, 1.0, 0.0, 0.0, 1.0, 1.0, 0.0, 0.0, 1.0, 1.0, 0.0, 0.0, 1.0, 1.0, 0.0, 0.0, 1.0, 1.0, 0.0, 0.0, 1.0, 1.0, 0.0, 0.0, 1.0, 1.0, 0.0, 0.0, 1.0, 1.0, 0.0, 0.0, 1.0, 1.0, 0.0, 0.0, 1.0, 1.0, 0.0, 0.0, 1.0, 1.0, 0.0, 0.0, 1.0, 1.0, 0.0, 0.0, 1.0, 1.0, 0.0, 0.0, 1.0, 1.0, 0.0, 0.0, 1.0, 1.0, 0.0, 0.0, 1.0, 1.0, 0.0, 0.0, 1.0, 1.0, 0.0, 0.0, 1.0, 1.0, 0.0, 0.0, 1.0, 1.0, 0.0, 0.0, 1.0, 1.0, 0.0, 0.0, 1.0, 1.0, 0.0, 0.0, 1.0, 1.0, 0.0, 0.0, 1.0, 1.0, 0.0, 0.0, 1.0, 1.0, 0.0, 0.0, 1.0, 1.0, 0.0, 0.0, 1.0, 1.0, 0.0, 0.0, 1.0, 1.0, 0.0, 0.0, 1.0, 1.0, 0.0, 0.0, 1.0, 1.0, 0.0, 0.0, 1.0, 1.0, 0.0, 0.0, 1.0, 1.0, 0.0, 0.0, 1.0, 1.0, 0.0, 0.0, 1.0, 1.0, 0.0, 0.0, 1.0, 1.0, 0.0, 0.0, 1.0, 1.0, 0.0, 0.0, 1.0, 1.0, 0.0, 0.0, 1.0, 1.0, 0.0, 0.0, 1.0, 1.0, 0.0, 0.0, 1.0, 1.0, 0.0, 0.0, 1.0, 1.0, 0.0, 0.0, 1.0, 1.0, 0.0, 0.0, 1.0, 1.0, 0.0, 0.0, 1.0, 1.0, 0.0, 0.0, 1.0, 1.0, 0.0, 0.0, 1.0, 1.0, 0.0, 0.0, 1.0, 1.0, 0.0, 0.0, 1.0, 1.0, 0.0, 0.0, 1.0, 1.0, 0.0, 0.0, 1.0, 1.0, 0.0, 0.0, 1.0, 1.0, 0.0, 0.0, 1.0, 1.0, 0.0, 0.0, 1.0, 1.0, 0.0, 0.0, 1.0, 1.0, 0.0, 0.0, 1.0, 1.0, 0.0, 0.0, 1.0, 1.0, 0.0, 0.0, 1.0, 1.0, 0.0, 0.0, 1.0, 1.0, 0.0, 0.0, 1.0, 1.0, 0.0, 0.0, 1.0, 1.0, 0.0, 0.0, 1.0, 1.0, 0.0, 0.0, 1.0, 1.0, 0.0, 0.0, 1.0, 1.0, 0.0, 0.0, 1.0, 1.0, 0.0, 0.0, 1.0, 1.0, 0.0, 0.0, 1.0, 1.0, 0.0, 0.0, 1.0, 1.0, 0.0, 0.0, 1.0, 1.0, 0.0, 0.0, 1.0, 1.0, 0.0, 0.0, 1.0, 1.0, 0.0, 0.0, 1.0, 1.0, 0.0, 0.0, 1.0, 1.0, 0.0, 0.0, 1.0, 1.0, 0.0, 0.0, 1.0, 1.0, 0.0, 0.0, 1.0, 1.0, 0.0, 0.0, 1.0, 1.0, 0.0, 0.0, 1.0, 1.0, 0.0, 0.0, 1.0, 1.0, 0.0, 0.0, 1.0, 1.0, 0.0, 0.0, 1.0, 1.0, 0.0, 0.0, 1.0, 1.0, 0.0, 0.0, 1.0, 1.0, 0.0, 0.0, 1.0, 1.0, 0.0, 0.0, 1.0, 1.0, 0.0, 0.0, 1.0, 1.0, 0.0, 0.0, 1.0, 1.0, 0.0, 0.0, 1.0, 1.0, 0.0, 0.0, 1.0, 1.0, 0.0, 0.0, 1.0, 1.0, 0.0, 0.0, 1.0, 1.0, 0.0, 0.0, 1.0, 1.0, 0.0, 0.0, 1.0, 1.0, 0.0, 0.0, 1.0, 1.0, 0.0, 0.0, 1.0, 1.0, 0.0, 0.0, 1.0, 1.0, 0.0, 0.0, 1.0, 1.0, 0.0, 0.0, 1.0, 1.0, 0.0, 0.0, 1.0, 1.0, 0.0, 0.0, 1.0, 1.0, 0.0, 0.0, 1.0, 1.0, 0.0, 0.0, 1.0, 1.0, 0.0, 0.0, 1.0, 1.0, 0.0, 0.0, 1.0, 1.0, 0.0, 0.0, 1.0, 1.0, 0.0, 0.0, 1.0, 1.0, 0.0, 0.0, 1.0, 1.0, 0.0, 0.0, 1.0, 1.0, 0.0, 0.0, 1.0, 1.0, 0.0, 0.0, 1.0, 1.0, 0.0, 0.0, 1.0, 1.0, 0.0, 0.0, 1.0, 1.0, 0.0, 0.0, 1.0, 1.0, 0.0, 0.0, 1.0, 1.0, 0.0, 0.0, 1.0, 1.0, 0.0, 0.0, 1.0, 1.0, 0.0, 0.0, 1.0, 1.0, 0.0, 0.0, 1.0, 1.0, 0.0, 0.0, 1.0, 1.0, 0.0, 0.0, 1.0, 1.0, 0.0, 0.0, 1.0, 1.0, 0.0, 0.0, 1.0, 1.0, 0.0, 0.0, 1.0, 1.0, 0.0, 0.0, 1.0, 1.0, 0.0, 0.0, 1.0, 1.0, 0.0, 0.0, 1.0, 1.0, 0.0, 0.0, 1.0, 1.0, 0.0, 0.0, 1.0, 1.0, 0.0, 0.0, 1.0, 1.0, 0.0, 0.0, 1.0, 1.0, 0.0, 0.0, 1.0, 1.0, 0.0, 0.0, 1.0, 1.0, 0.0, 0.0, 1.0, 1.0, 0.0, 0.0, 1.0, 1.0, 0.0, 0.0, 1.0, 1.0, 0.0, 0.0, 1.0, 1.0, 0.0, 0.0, 1.0, 1.0, 0.0, 0.0, 1.0, 1.0, 0.0, 0.0, 1.0, 1.0, 0.0, 0.0, 1.0, 1.0, 0.0, 0.0, 1.0, 1.0, 0.0, 0.0, 1.0, 1.0, 0.0, 0.0, 1.0, 1.0, 0.0, 0.0, 1.0, 1.0, 0.0, 0.0, 1.0, 1.0, 0.0, 0.0, 1.0, 1.0, 0.0, 0.0, 1.0, 1.0, 0.0, 0.0, 1.0, 1.0, 0.0, 0.0, 1.0, 1.0, 0.0, 0.0, 1.0, 1.0, 0.0, 0.0, 1.0, 1.0, 0.0, 0.0, 1.0, 1.0, 0.0, 0.0, 1.0, 1.0, 0.0, 0.0, 1.0, 1.0, 0.0, 0.0, 1.0, 1.0, 0.0, 0.0, 1.0, 1.0, 0.0, 0.0, 1.0, 1.0, 0.0, 0.0, 1.0, 1.0, 0.0, 0.0, 1.0, 1.0, 0.0, 0.0, 1.0, 1.0, 0.0, 0.0, 1.0, 1.0, 0.0, 0.0, 1.0, 1.0, 0.0, 0.0, 1.0, 1.0, 0.0, 0.0, 1.0, 1.0, 0.0, 0.0, 1.0, 1.0, 0.0, 0.0, 1.0, 1.0, 0.0, 0.0, 1.0, 1.0, 0.0, 0.0, 1.0, 1.0, 0.0, 0.0, 1.0, 1.0, 0.0, 0.0, 1.0, 1.0, 0.0, 0.0, 1.0, 1.0, 0.0, 0.0, 1.0, 1.0, 0.0, 0.0, 1.0, 1.0, 0.0, 0.0, 1.0, 1.0, 0.0, 0.0, 1.0, 1.0, 0.0, 0.0, 1.0, 1.0, 0.0, 0.0, 1.0, 1.0, 0.0, 0.0, 1.0, 1.0, 0.0, 0.0, 1.0, 1.0, 0.0, 0.0, 1.0, 1.0, 0.0, 0.0, 1.0, 1.0, 0.0, 0.0, 1.0, 1.0, 0.0, 0.0, 1.0, 1.0, 0.0, 0.0, 1.0, 1.0, 0.0, 0.0, 1.0, 1.0, 0.0, 0.0, 1.0, 1.0, 0.0, 0.0, 1.0, 1.0, 0.0, 0.0, 1.0, 1.0, 0.0, 0.0, 1.0, 1.0, 0.0, 0.0, 1.0, 1.0, 0.0, 0.0, 1.0, 1.0, 0.0, 0.0, 1.0, 1.0, 0.0, 0.0, 1.0, 1.0, 0.0, 0.0, 1.0, 1.0, 0.0, 0.0, 1.0, 1.0, 0.0, 0.0, 1.0, 1.0, 0.0, 0.0, 1.0, 1.0, 0.0, 0.0, 1.0, 1.0, 0.0, 0.0, 1.0, 1.0, 0.0, 0.0, 1.0, 1.0, 0.0, 0.0, 1.0, 1.0, 0.0, 0.0, 1.0, 1.0, 0.0, 0.0, 1.0, 1.0, 0.0, 0.0, 1.0, 1.0, 0.0, 0.0, 1.0, 1.0, 0.0, 0.0, 1.0, 1.0, 0.0, 0.0, 1.0, 1.0, 0.0, 0.0, 1.0, 1.0, 0.0, 0.0, 1.0, 1.0, 0.0, 0.0, 1.0, 1.0, 0.0, 0.0, 1.0, 1.0, 0.0, 0.0, 1.0, 1.0, 0.0, 0.0, 1.0, 1.0, 0.0, 0.0, 1.0, 1.0, 0.0, 0.0, 1.0, 1.0, 0.0, 0.0, 1.0, 1.0, 0.0, 0.0, 1.0, 1.0, 0.0, 0.0, 1.0, 1.0, 0.0, 0.0, 1.0, 1.0, 0.0, 0.0, 1.0, 1.0, 0.0, 0.0, 1.0, 1.0, 0.0, 0.0, 1.0, 1.0, 0.0, 0.0, 1.0, 1.0, 0.0, 0.0, 1.0, 1.0, 0.0, 0.0, 1.0, 1.0, 0.0, 0.0, 1.0, 1.0, 0.0, 0.0, 1.0, 1.0, 0.0, 0.0, 1.0, 1.0, 0.0, 0.0, 1.0, 1.0, 0.0, 0.0, 1.0, 1.0, 0.0, 0.0, 1.0, 1.0, 0.0, 0.0, 1.0, 1.0, 0.0, 0.0, 1.0, 1.0, 0.0, 0.0, 1.0, 1.0, 0.0, 0.0, 1.0, 1.0, 0.0, 0.0, 1.0, 1.0, 0.0, 0.0, 1.0, 1.0, 0.0, 0.0, 1.0, 1.0, 0.0, 0.0, 1.0, 1.0, 0.0, 0.0, 1.0, 1.0, 0.0, 0.0, 1.0, 1.0, 0.0, 0.0, 1.0, 1.0, 0.0, 0.0, 1.0, 1.0, 0.0, 0.0, 1.0, 1.0, 0.0, 0.0, 1.0, 1.0, 0.0, 0.0, 1.0, 1.0, 0.0, 0.0, 1.0, 1.0, 0.0, 0.0, 1.0, 1.0, 0.0, 0.0, 1.0, 1.0, 0.0, 0.0, 1.0, 1.0, 0.0, 0.0, 1.0, 1.0, 0.0, 0.0, 1.0, 1.0, 0.0, 0.0, 1.0, 1.0, 0.0, 0.0, 1.0, 1.0, 0.0, 0.0, 1.0, 1.0, 0.0, 0.0, 1.0, 1.0, 0.0, 0.0, 1.0, 1.0, 0.0, 0.0, 1.0, 1.0, 0.0, 0.0, 1.0, 1.0, 0.0, 0.0, 1.0, 1.0, 0.0, 0.0, 1.0, 1.0, 0.0, 0.0, 1.0, 1.0, 0.0, 0.0, 1.0, 1.0, 0.0, 0.0, 1.0, 1.0, 0.0, 0.0, 1.0, 1.0, 0.0, 0.0, 1.0, 1.0, 0.0, 0.0, 1.0, 1.0, 0.0, 0.0, 1.0, 1.0, 0.0, 0.0, 1.0, 1.0, 0.0, 0.0, 1.0, 1.0, 0.0, 0.0, 1.0, 1.0, 0.0, 0.0, 1.0, 1.0, 0.0, 0.0, 1.0, 1.0, 0.0, 0.0, 1.0, 1.0, 0.0, 0.0, 1.0, 1.0, 0.0, 0.0, 1.0, 1.0, 0.0, 0.0, 1.0, 1.0, 0.0, 0.0, 1.0, 1.0, 0.0, 0.0, 1.0, 1.0, 0.0, 0.0, 1.0, 1.0, 0.0, 0.0, 1.0, 1.0, 0.0, 0.0, 1.0])
me_sm_city_road_02b_md.materials.append(mat_m_road)
me_sm_city_road_02b_md.materials.append(mat_m_road_lines_white)
me_sm_city_road_02b_md.materials.append(mat_m_road_lines_yellow)
me_sm_city_road_02b_md.use_remesh_fix_poles = True
me_sm_city_road_02b_md.use_remesh_preserve_attributes = False
me_sm_city_road_02b_md.update()

# ---- objects
ob_sm_city_road_02b_mo = bpy.data.objects.new('SM_City_Road_02b.mo', me_sm_city_road_02b_md)

# ---- transforms, parenting, visibility, modifiers, constraints
ob_sm_city_road_02b_mo.location = (0.0, 0.0, 0.0)

# ---- collection membership
col_collection.objects.link(ob_sm_city_road_02b_mo)

# ---- scene / render settings (as saved in the file)
scene.frame_start = 1; scene.frame_end = 250; scene.frame_set(1)
scene.render.engine = 'BLENDER_EEVEE_NEXT'
scene.cycles.sampling_pattern = 'TABULATED_SOBOL'
scene.cycles.use_light_tree = False
scene.view_settings.view_transform = 'Filmic'
bpy.context.view_layer.update()

# ---- added for rendering (the .blend has no active camera and no usable light): camera, sun
cam_auto = bpy.data.cameras.new('AutoCamera')
cam_auto.lens = 50.0
cam_auto.sensor_width = 36.0
cam_auto.clip_end = 1859.83
ob_auto_camera = bpy.data.objects.new('AutoCamera', cam_auto)
scene.collection.objects.link(ob_auto_camera)
ob_auto_camera.location = (113.219, -105.192, 84.782)
ob_auto_camera.rotation_euler = (1.09748, -7.21219e-08, 0.694738)
scene.camera = ob_auto_camera
light_auto_sun = bpy.data.lights.new('AutoSun', 'SUN')
light_auto_sun.energy = 3.0
light_auto_sun.angle = 0.0523599
ob_auto_sun = bpy.data.objects.new('AutoSun', light_auto_sun)
scene.collection.objects.link(ob_auto_sun)
ob_auto_sun.rotation_euler = (0.872665, 0.174533, 0.523599)
bpy.context.view_layer.update()

